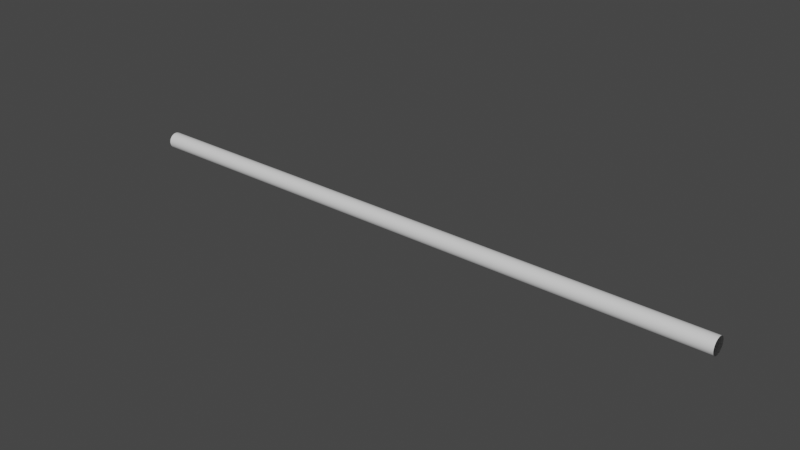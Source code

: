 # Source: DiscoHillB1.blend  (saved by Blender 3.6.11; exported with 4.5.12 LTS)
import bpy
from mathutils import Matrix  # noqa: F401  (used for matrix-valued properties, if any)

bpy.ops.wm.read_factory_settings(use_empty=True)
scene = bpy.context.scene
scene.name = 'Scene'

# ---- collections
col_collection = bpy.data.collections.new('Collection'); scene.collection.children.link(col_collection)

# ---- materials (node trees are filled in below, after node groups)
mat_walls = bpy.data.materials.new('Walls')
mat_walls.use_transparent_shadow = False
mat_caps = bpy.data.materials.new('Caps')
mat_caps.use_transparent_shadow = False

# ---- material node trees
mat_walls.use_nodes = True; mat_walls.node_tree.nodes.clear()
_N = mat_walls.node_tree.nodes; _L = mat_walls.node_tree.links
n0 = _N.new('ShaderNodeBsdfPrincipled'); n0.name = 'Principled BSDF'; n0.location = (10, 300)
n0.distribution = 'GGX'
n0.subsurface_method = 'RANDOM_WALK_SKIN'
n0.inputs[3].default_value = 1.45
n0.inputs[27].default_value = (0.0, 0.0, 0.0, 1.0)
n0.inputs[28].default_value = 1.0
n1 = _N.new('ShaderNodeOutputMaterial'); n1.name = 'Material Output'; n1.location = (300, 300)
_L.new(n0.outputs[0], n1.inputs[0])
n1.is_active_output = True
mat_caps.use_nodes = True; mat_caps.node_tree.nodes.clear()
_N = mat_caps.node_tree.nodes; _L = mat_caps.node_tree.links
n0 = _N.new('ShaderNodeBsdfPrincipled'); n0.name = 'Principled BSDF'; n0.location = (10, 300)
n0.distribution = 'GGX'
n0.subsurface_method = 'RANDOM_WALK_SKIN'
n0.inputs[3].default_value = 1.45
n0.inputs[4].default_value = 0.0
n0.inputs[27].default_value = (0.0, 0.0, 0.0, 1.0)
n0.inputs[28].default_value = 1.0
n1 = _N.new('ShaderNodeOutputMaterial'); n1.name = 'Material Output'; n1.location = (300, 300)
_L.new(n0.outputs[0], n1.inputs[0])
n1.is_active_output = True

# ---- world
world_world = bpy.data.worlds.new('World'); scene.world = world_world
world_world.use_nodes = True; world_world.node_tree.nodes.clear()
_N = world_world.node_tree.nodes; _L = world_world.node_tree.links
n0 = _N.new('ShaderNodeOutputWorld'); n0.name = 'World Output'; n0.location = (300, 300)
n1 = _N.new('ShaderNodeBackground'); n1.name = 'Background'; n1.location = (10, 300)
n1.inputs[0].default_value = (0.05088, 0.05088, 0.05088, 1.0)
_L.new(n1.outputs[0], n0.inputs[0])
n0.is_active_output = True
world_world.color = (0.05088, 0.05088, 0.05088)
world_world.use_sun_shadow = False
world_world.sun_shadow_jitter_overblur = 0.0

# ---- meshes
me_cylinder = bpy.data.meshes.new('Cylinder')
me_cylinder.from_pydata([(0.0, 15.0, 0.0004578), (1000.0, 15.0, -0.0004578), (0.0, 10.61, -10.61), (1000.0, 10.61, -10.61), (0.0, -2.98e-08, -15.0), (1000.0, -2.98e-08, -15.0), (0.0, -10.61, -10.61), (1000.0, -10.61, -10.61), (0.0, -15.0, 0.0004578), (1000.0, -15.0, -0.0004578), (0.0, -10.61, 10.61), (1000.0, -10.61, 10.61), (0.0, -2.98e-08, 15.0), (1000.0, -2.98e-08, 15.0), (0.0, 10.61, 10.61), (1000.0, 10.61, 10.61)], [], [(0, 2, 3, 1), (2, 4, 5, 3), (4, 6, 7, 5), (6, 8, 9, 7), (8, 10, 11, 9), (10, 12, 13, 11), (3, 5, 7, 9, 11, 13, 15, 1), (12, 14, 15, 13), (14, 0, 1, 15), (0, 14, 12, 10, 8, 6, 4, 2)])
me_cylinder.polygons.foreach_set('use_smooth', [True] * 10)
me_cylinder.polygons.foreach_set('material_index', [0, 0, 0, 0, 0, 0, 1, 0, 0, 1])
_k = set([(0, 2), (0, 14), (1, 3), (1, 15), (2, 4), (3, 5), (4, 6), (5, 7), (6, 8), (7, 9), (8, 10), (9, 11), (10, 12), (11, 13), (12, 14), (13, 15)])
me_cylinder.attributes.new('sharp_edge', 'BOOLEAN', 'EDGE').data.foreach_set('value', [ (min(e.vertices), max(e.vertices)) in _k for e in me_cylinder.edges])
_k = {(0, 2): 1.0, (1, 3): 1.0, (2, 4): 1.0, (3, 5): 1.0, (4, 6): 1.0, (5, 7): 1.0, (6, 8): 1.0, (7, 9): 1.0, (8, 10): 1.0, (9, 11): 1.0, (10, 12): 1.0, (11, 13): 1.0, (12, 14): 1.0, (13, 15): 1.0, (0, 14): 1.0, (1, 15): 1.0}
me_cylinder.attributes.new('crease_edge', 'FLOAT', 'EDGE').data.foreach_set('value', [_k.get((min(e.vertices), max(e.vertices)), 0.0) for e in me_cylinder.edges])
_uv = me_cylinder.uv_layers.new(name='UVMap')
_uv.uv.foreach_set('vector', [-4.5, 0.5, -4.5, 0.3586, 5.5, 0.3586, 5.5, 0.5, -4.5, 0.6414, -4.5, 0.5, 5.5, 0.5, 5.5, 0.6414, -4.5, 0.5, -4.5, 0.3586, 5.5, 0.3586, 5.5, 0.5, -4.5, 0.3586, -4.5, 0.5, 5.5, 0.5, 5.5, 0.3586, -4.5, 0.5, -4.5, 0.6414, 5.5, 0.6414, 5.5, 0.5, -4.5, 0.3586, -4.5, 0.5, 5.5, 0.5, 5.5, 0.3586, 0.6414, 0.3586, 0.5, 0.3, 0.3586, 0.3586, 0.3, 0.5, 0.3586, 0.6414, 0.5, 0.7, 0.6414, 0.6414, 0.7, 0.5, -4.5, 0.5, -4.5, 0.6414, 5.5, 0.6414, 5.5, 0.5, -4.5, 0.6414, -4.5, 0.5, 5.5, 0.5, 5.5, 0.6414, 0.7, 0.5, 0.6414, 0.6414, 0.5, 0.7, 0.3586, 0.6414, 0.3, 0.5, 0.3586, 0.3586, 0.5, 0.3, 0.6414, 0.3586])
me_cylinder.materials.append(mat_walls)
me_cylinder.materials.append(mat_caps)
me_cylinder.update()

# ---- objects
ob_cylinder = bpy.data.objects.new('Cylinder', me_cylinder)

# ---- transforms, parenting, visibility, modifiers, constraints
ob_cylinder.location = (0.0, 0.0, 0.0)
_m = ob_cylinder.modifiers.new('Subdivision', 'SUBSURF')
_m.levels = 4
_m = ob_cylinder.modifiers.new('Decimate', 'DECIMATE')
_m.decimate_type = 'DISSOLVE'

# ---- collection membership
col_collection.objects.link(ob_cylinder)

# ---- scene / render settings (as saved in the file)
scene.frame_start = 1; scene.frame_end = 250; scene.frame_set(1)
scene.render.engine = 'BLENDER_EEVEE_NEXT'
scene.cycles.sampling_pattern = 'TABULATED_SOBOL'
scene.view_settings.view_transform = 'Filmic'
bpy.context.view_layer.update()

# ---- added for rendering (the .blend has no active camera and no usable light): camera, sun
cam_auto = bpy.data.cameras.new('AutoCamera')
cam_auto.lens = 50.0
cam_auto.sensor_width = 36.0
cam_auto.clip_end = 16252.2
ob_auto_camera = bpy.data.objects.new('AutoCamera', cam_auto)
scene.collection.objects.link(ob_auto_camera)
ob_auto_camera.location = (1426.06, -1111.27, 740.846)
ob_auto_camera.rotation_euler = (1.09748, -7.21219e-08, 0.694738)
scene.camera = ob_auto_camera
light_auto_sun = bpy.data.lights.new('AutoSun', 'SUN')
light_auto_sun.energy = 3.0
light_auto_sun.angle = 0.0523599
ob_auto_sun = bpy.data.objects.new('AutoSun', light_auto_sun)
scene.collection.objects.link(ob_auto_sun)
ob_auto_sun.rotation_euler = (0.872665, 0.174533, 0.523599)
bpy.context.view_layer.update()

